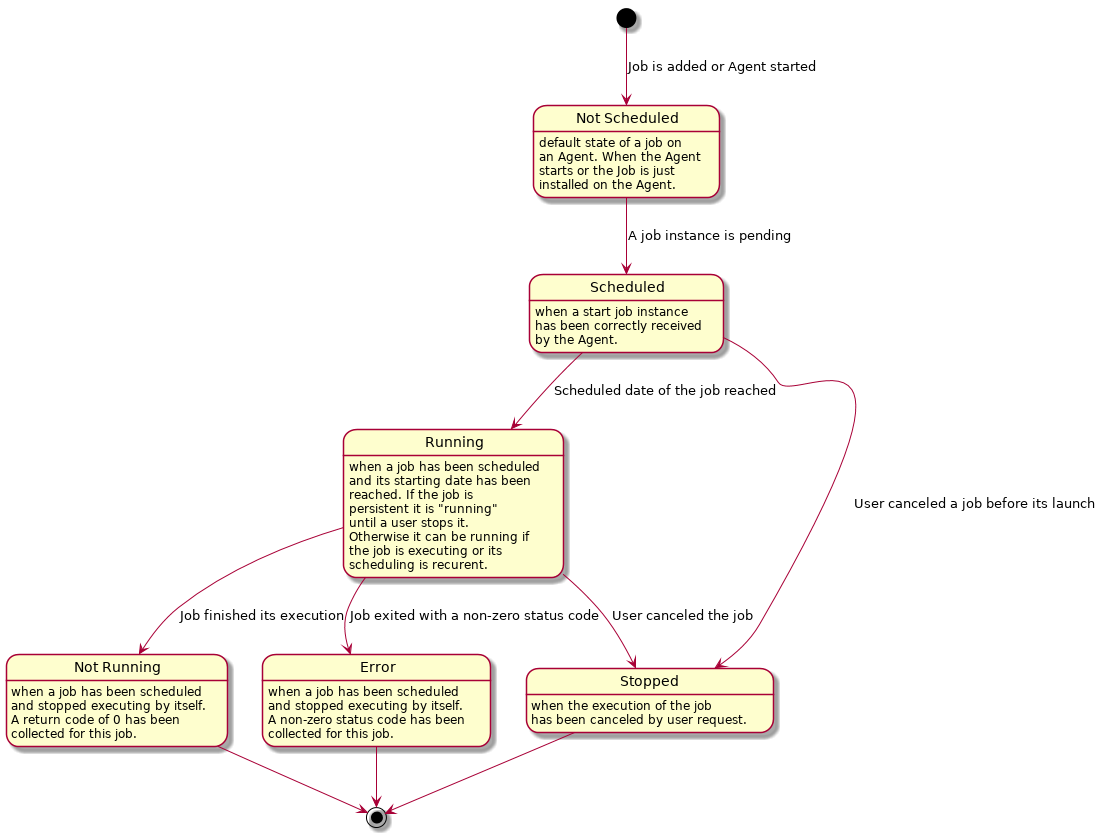

The diagram above was rendered by PlantUML. Its source (embedded in the PNG):
@startuml

state "Not Scheduled" as NotScheduled
NotScheduled : default state of a job on
NotScheduled : an Agent. When the Agent
NotScheduled : starts or the Job is just
NotScheduled : installed on the Agent.

state Scheduled
Scheduled : when a start job instance
Scheduled : has been correctly received
Scheduled : by the Agent.

state Running
Running : when a job has been scheduled
Running : and its starting date has been
Running : reached. If the job is
Running : persistent it is "running"
Running : until a user stops it.
Running : Otherwise it can be running if
Running : the job is executing or its
Running : scheduling is recurent.

state "Not Running" as NotRunning
NotRunning : when a job has been scheduled
NotRunning : and stopped executing by itself.
NotRunning : A return code of 0 has been
NotRunning : collected for this job.

state Error
Error : when a job has been scheduled
Error : and stopped executing by itself.
Error : A non-zero status code has been
Error : collected for this job.

state Stopped
Stopped : when the execution of the job
Stopped : has been canceled by user request.


[*] --> NotScheduled : Job is added or Agent started
NotScheduled --> Scheduled : A job instance is pending
Scheduled --> Stopped : User canceled a job before its launch
Scheduled --> Running : Scheduled date of the job reached
Running --> Stopped : User canceled the job
Running --> NotRunning : Job finished its execution
Running --> Error : Job exited with a non-zero status code

Stopped --> [*]
NotRunning --> [*]
Error --> [*]

@enduml